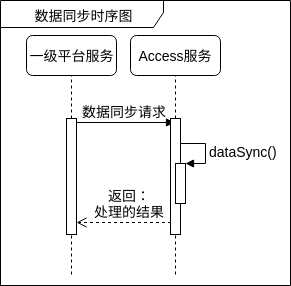

The diagram above was exported from draw.io. Its source (the exported page's mxGraphModel, read from the mxfile embedded in the PNG):
<mxGraphModel dx="1007" dy="579" grid="1" gridSize="10" guides="1" tooltips="1" connect="1" arrows="1" fold="1" page="1" pageScale="1" pageWidth="850" pageHeight="1100" math="0" shadow="0">
  <root>
    <mxCell id="0" />
    <mxCell id="1" parent="0" />
    <mxCell id="xPaLHOL1WlisoM8n0BUH-12" value="" style="endArrow=none;dashed=1;html=1;fontSize=14;fontColor=#000000;" parent="1" edge="1">
      <mxGeometry width="50" height="50" relative="1" as="geometry">
        <mxPoint x="173" y="447" as="sourcePoint" />
        <mxPoint x="173" y="400" as="targetPoint" />
      </mxGeometry>
    </mxCell>
    <mxCell id="xPaLHOL1WlisoM8n0BUH-14" value="" style="endArrow=none;dashed=1;html=1;fontSize=14;fontColor=#000000;" parent="1" edge="1">
      <mxGeometry width="50" height="50" relative="1" as="geometry">
        <mxPoint x="277" y="447" as="sourcePoint" />
        <mxPoint x="277" y="400" as="targetPoint" />
      </mxGeometry>
    </mxCell>
    <mxCell id="xPaLHOL1WlisoM8n0BUH-29" value="&lt;font style=&quot;font-size: 14px&quot;&gt;数据同步时序图&lt;/font&gt;" style="shape=umlFrame;whiteSpace=wrap;html=1;width=163;height=27;" parent="1" vertex="1">
      <mxGeometry x="102" y="173" width="290" height="285" as="geometry" />
    </mxCell>
    <mxCell id="xPaLHOL1WlisoM8n0BUH-15" value="&lt;font style=&quot;font-size: 14px&quot;&gt;数据同步请求&lt;/font&gt;" style="html=1;verticalAlign=bottom;endArrow=block;labelBackgroundColor=none;fontFamily=Verdana;fontSize=14;elbow=vertical;fontColor=#000000;" parent="1" edge="1">
      <mxGeometry relative="1" as="geometry">
        <mxPoint x="176" y="295" as="sourcePoint" />
        <mxPoint x="276" y="295" as="targetPoint" />
      </mxGeometry>
    </mxCell>
    <mxCell id="xPaLHOL1WlisoM8n0BUH-2" value="Access服务" style="rounded=1;whiteSpace=wrap;html=1;fontSize=14;fontColor=#000000;" parent="1" vertex="1">
      <mxGeometry x="232" y="208" width="90" height="40" as="geometry" />
    </mxCell>
    <mxCell id="xPaLHOL1WlisoM8n0BUH-3" value="" style="endArrow=none;dashed=1;html=1;fontSize=14;fontColor=#000000;" parent="1" source="xPaLHOL1WlisoM8n0BUH-13" edge="1">
      <mxGeometry width="50" height="50" relative="1" as="geometry">
        <mxPoint x="277" y="498" as="sourcePoint" />
        <mxPoint x="277" y="248" as="targetPoint" />
      </mxGeometry>
    </mxCell>
    <mxCell id="xPaLHOL1WlisoM8n0BUH-4" value="" style="endArrow=none;dashed=1;html=1;fontSize=14;fontColor=#000000;entryX=0.5;entryY=1;entryDx=0;entryDy=0;" parent="1" source="xPaLHOL1WlisoM8n0BUH-11" target="xPaLHOL1WlisoM8n0BUH-9" edge="1">
      <mxGeometry width="50" height="50" relative="1" as="geometry">
        <mxPoint x="173.5" y="496.5" as="sourcePoint" />
        <mxPoint x="173.5" y="272.5" as="targetPoint" />
      </mxGeometry>
    </mxCell>
    <mxCell id="xPaLHOL1WlisoM8n0BUH-9" value="一级平台服务" style="rounded=1;whiteSpace=wrap;html=1;fontSize=14;fontColor=#000000;" parent="1" vertex="1">
      <mxGeometry x="128" y="208" width="90" height="40" as="geometry" />
    </mxCell>
    <mxCell id="xPaLHOL1WlisoM8n0BUH-11" value="" style="html=1;points=[];perimeter=orthogonalPerimeter;rounded=0;shadow=0;comic=0;labelBackgroundColor=none;strokeColor=#000000;strokeWidth=1;fillColor=#FFFFFF;fontFamily=Verdana;fontSize=14;fontColor=#000000;align=center;" parent="1" vertex="1">
      <mxGeometry x="168" y="291" width="10" height="116" as="geometry" />
    </mxCell>
    <mxCell id="xPaLHOL1WlisoM8n0BUH-13" value="" style="html=1;points=[];perimeter=orthogonalPerimeter;rounded=0;shadow=0;comic=0;labelBackgroundColor=none;strokeColor=#000000;strokeWidth=1;fillColor=#FFFFFF;fontFamily=Verdana;fontSize=14;fontColor=#000000;align=center;" parent="1" vertex="1">
      <mxGeometry x="272" y="291" width="10" height="116" as="geometry" />
    </mxCell>
    <mxCell id="xPaLHOL1WlisoM8n0BUH-28" value="返回：&lt;br&gt;处理的结果&lt;br&gt;" style="html=1;verticalAlign=bottom;endArrow=open;dashed=1;endSize=8;labelBackgroundColor=none;fontFamily=Verdana;fontSize=14;fontColor=#000000;" parent="1" edge="1">
      <mxGeometry x="-0.1111" relative="1" as="geometry">
        <mxPoint x="178" y="395" as="targetPoint" />
        <mxPoint x="272.5" y="395" as="sourcePoint" />
        <mxPoint as="offset" />
      </mxGeometry>
    </mxCell>
    <mxCell id="-LViELrZoC9JiLsh_qoM-4" value="" style="html=1;points=[];perimeter=orthogonalPerimeter;fontSize=14;" parent="1" vertex="1">
      <mxGeometry x="277" y="336" width="10" height="40" as="geometry" />
    </mxCell>
    <mxCell id="-LViELrZoC9JiLsh_qoM-5" value="dataSync()" style="edgeStyle=orthogonalEdgeStyle;html=1;align=left;spacingLeft=2;endArrow=block;rounded=0;entryX=1;entryY=0;strokeWidth=1;fontSize=14;" parent="1" target="-LViELrZoC9JiLsh_qoM-4" edge="1">
      <mxGeometry relative="1" as="geometry">
        <mxPoint x="282" y="316" as="sourcePoint" />
        <Array as="points">
          <mxPoint x="307" y="316" />
        </Array>
      </mxGeometry>
    </mxCell>
  </root>
</mxGraphModel>